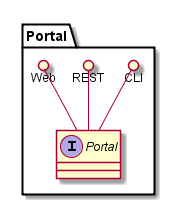

The diagram above was rendered by PlantUML. Its source (embedded in the PNG):
@startuml

package "Portal" {
    interface "Portal" {

    }
    CLI ()-- "Portal"
    REST ()-- "Portal"
    Web ()-- "Portal"

}


@enduml